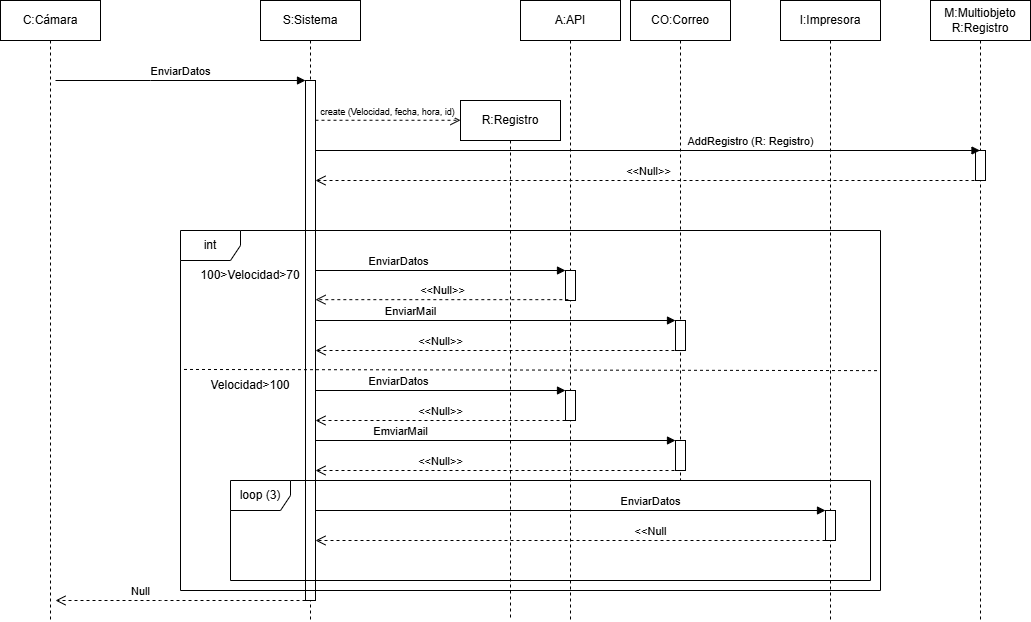

The diagram above was exported from draw.io. Its source (the exported page's mxGraphModel, read from the mxfile embedded in the PNG):
<mxGraphModel dx="607" dy="323" grid="1" gridSize="10" guides="1" tooltips="1" connect="1" arrows="1" fold="1" page="1" pageScale="1" pageWidth="850" pageHeight="1100" math="0" shadow="0">
  <root>
    <mxCell id="0" />
    <mxCell id="1" parent="0" />
    <mxCell id="aM9ryv3xv72pqoxQDRHE-1" value="C:Cámara" style="shape=umlLifeline;perimeter=lifelinePerimeter;whiteSpace=wrap;html=1;container=0;dropTarget=0;collapsible=0;recursiveResize=0;outlineConnect=0;portConstraint=eastwest;newEdgeStyle={&quot;edgeStyle&quot;:&quot;elbowEdgeStyle&quot;,&quot;elbow&quot;:&quot;vertical&quot;,&quot;curved&quot;:0,&quot;rounded&quot;:0};" parent="1" vertex="1">
      <mxGeometry x="30" y="40" width="100" height="620" as="geometry" />
    </mxCell>
    <mxCell id="aM9ryv3xv72pqoxQDRHE-5" value="S:Sistema" style="shape=umlLifeline;perimeter=lifelinePerimeter;whiteSpace=wrap;html=1;container=0;dropTarget=0;collapsible=0;recursiveResize=0;outlineConnect=0;portConstraint=eastwest;newEdgeStyle={&quot;edgeStyle&quot;:&quot;elbowEdgeStyle&quot;,&quot;elbow&quot;:&quot;vertical&quot;,&quot;curved&quot;:0,&quot;rounded&quot;:0};" parent="1" vertex="1">
      <mxGeometry x="290" y="40" width="100" height="620" as="geometry" />
    </mxCell>
    <mxCell id="aM9ryv3xv72pqoxQDRHE-6" value="" style="html=1;points=[];perimeter=orthogonalPerimeter;outlineConnect=0;targetShapes=umlLifeline;portConstraint=eastwest;newEdgeStyle={&quot;edgeStyle&quot;:&quot;elbowEdgeStyle&quot;,&quot;elbow&quot;:&quot;vertical&quot;,&quot;curved&quot;:0,&quot;rounded&quot;:0};" parent="aM9ryv3xv72pqoxQDRHE-5" vertex="1">
      <mxGeometry x="45" y="80" width="10" height="520" as="geometry" />
    </mxCell>
    <mxCell id="aM9ryv3xv72pqoxQDRHE-7" value="EnviarDatos" style="html=1;verticalAlign=bottom;endArrow=block;edgeStyle=elbowEdgeStyle;elbow=vertical;curved=0;rounded=0;" parent="1" target="aM9ryv3xv72pqoxQDRHE-6" edge="1">
      <mxGeometry relative="1" as="geometry">
        <mxPoint x="85" y="120" as="sourcePoint" />
        <Array as="points">
          <mxPoint x="180" y="120" />
        </Array>
      </mxGeometry>
    </mxCell>
    <mxCell id="aM9ryv3xv72pqoxQDRHE-8" value="Null" style="html=1;verticalAlign=bottom;endArrow=open;dashed=1;endSize=8;edgeStyle=elbowEdgeStyle;elbow=vertical;curved=0;rounded=0;" parent="1" edge="1">
      <mxGeometry x="0.32" relative="1" as="geometry">
        <mxPoint x="85" y="640" as="targetPoint" />
        <Array as="points">
          <mxPoint x="190" y="640" />
        </Array>
        <mxPoint x="335" y="640" as="sourcePoint" />
        <mxPoint as="offset" />
      </mxGeometry>
    </mxCell>
    <mxCell id="p3XIapNcvDBLqPKVhOnV-1" value="A:API" style="shape=umlLifeline;perimeter=lifelinePerimeter;whiteSpace=wrap;html=1;container=0;dropTarget=0;collapsible=0;recursiveResize=0;outlineConnect=0;portConstraint=eastwest;newEdgeStyle={&quot;edgeStyle&quot;:&quot;elbowEdgeStyle&quot;,&quot;elbow&quot;:&quot;vertical&quot;,&quot;curved&quot;:0,&quot;rounded&quot;:0};" vertex="1" parent="1">
      <mxGeometry x="550" y="40" width="100" height="620" as="geometry" />
    </mxCell>
    <mxCell id="p3XIapNcvDBLqPKVhOnV-2" value="&lt;span style=&quot;color: rgba(0, 0, 0, 0); font-family: monospace; font-size: 0px; text-align: start;&quot;&gt;%3CmxGraphModel%3E%3Croot%3E%3CmxCell%20id%3D%220%22%2F%3E%3CmxCell%20id%3D%221%22%20parent%3D%220%22%2F%3E%3CmxCell%20id%3D%222%22%20value%3D%22e%22%20style%3D%22html%3D1%3BverticalAlign%3Dbottom%3BendArrow%3Dblock%3BedgeStyle%3DelbowEdgeStyle%3Belbow%3Dvertical%3Bcurved%3D0%3Brounded%3D0%3B%22%20edge%3D%221%22%20parent%3D%221%22%3E%3CmxGeometry%20relative%3D%221%22%20as%3D%22geometry%22%3E%3CmxPoint%20x%3D%2295%22%20y%3D%22120%22%20as%3D%22sourcePoint%22%2F%3E%3CArray%20as%3D%22points%22%3E%3CmxPoint%20x%3D%22180%22%20y%3D%22120%22%2F%3E%3C%2FArray%3E%3CmxPoint%20x%3D%22265%22%20y%3D%22120%22%20as%3D%22targetPoint%22%2F%3E%3C%2FmxGeometry%3E%3C%2FmxCell%3E%3C%2Froot%3E%3C%2FmxGraphModel%3E&lt;/span&gt;" style="html=1;points=[];perimeter=orthogonalPerimeter;outlineConnect=0;targetShapes=umlLifeline;portConstraint=eastwest;newEdgeStyle={&quot;edgeStyle&quot;:&quot;elbowEdgeStyle&quot;,&quot;elbow&quot;:&quot;vertical&quot;,&quot;curved&quot;:0,&quot;rounded&quot;:0};" vertex="1" parent="p3XIapNcvDBLqPKVhOnV-1">
      <mxGeometry x="45" y="270" width="10" height="30" as="geometry" />
    </mxCell>
    <mxCell id="p3XIapNcvDBLqPKVhOnV-23" value="&lt;span style=&quot;color: rgba(0, 0, 0, 0); font-family: monospace; font-size: 0px; text-align: start;&quot;&gt;%3CmxGraphModel%3E%3Croot%3E%3CmxCell%20id%3D%220%22%2F%3E%3CmxCell%20id%3D%221%22%20parent%3D%220%22%2F%3E%3CmxCell%20id%3D%222%22%20value%3D%22e%22%20style%3D%22html%3D1%3BverticalAlign%3Dbottom%3BendArrow%3Dblock%3BedgeStyle%3DelbowEdgeStyle%3Belbow%3Dvertical%3Bcurved%3D0%3Brounded%3D0%3B%22%20edge%3D%221%22%20parent%3D%221%22%3E%3CmxGeometry%20relative%3D%221%22%20as%3D%22geometry%22%3E%3CmxPoint%20x%3D%2295%22%20y%3D%22120%22%20as%3D%22sourcePoint%22%2F%3E%3CArray%20as%3D%22points%22%3E%3CmxPoint%20x%3D%22180%22%20y%3D%22120%22%2F%3E%3C%2FArray%3E%3CmxPoint%20x%3D%22265%22%20y%3D%22120%22%20as%3D%22targetPoint%22%2F%3E%3C%2FmxGeometry%3E%3C%2FmxCell%3E%3C%2Froot%3E%3C%2FmxGraphModel%3E&lt;/span&gt;&lt;span style=&quot;color: rgba(0, 0, 0, 0); font-family: monospace; font-size: 0px; text-align: start;&quot;&gt;%3CmxGraphModel%3E%3Croot%3E%3CmxCell%20id%3D%220%22%2F%3E%3CmxCell%20id%3D%221%22%20parent%3D%220%22%2F%3E%3CmxCell%20id%3D%222%22%20value%3D%22e%22%20style%3D%22html%3D1%3BverticalAlign%3Dbottom%3BendArrow%3Dblock%3BedgeStyle%3DelbowEdgeStyle%3Belbow%3Dvertical%3Bcurved%3D0%3Brounded%3D0%3B%22%20edge%3D%221%22%20parent%3D%221%22%3E%3CmxGeometry%20relative%3D%221%22%20as%3D%22geometry%22%3E%3CmxPoint%20x%3D%2295%22%20y%3D%22120%22%20as%3D%22sourcePoint%22%2F%3E%3CArray%20as%3D%22points%22%3E%3CmxPoint%20x%3D%22180%22%20y%3D%22120%22%2F%3E%3C%2FArray%3E%3CmxPoint%20x%3D%22265%22%20y%3D%22120%22%20as%3D%22targetPoint%22%2F%3E%3C%2FmxGeometry%3E%3C%2FmxCell%3E%3C%2Froot%3E%3C%2FmxGraphModel%3E&lt;/span&gt;" style="html=1;points=[];perimeter=orthogonalPerimeter;outlineConnect=0;targetShapes=umlLifeline;portConstraint=eastwest;newEdgeStyle={&quot;edgeStyle&quot;:&quot;elbowEdgeStyle&quot;,&quot;elbow&quot;:&quot;vertical&quot;,&quot;curved&quot;:0,&quot;rounded&quot;:0};" vertex="1" parent="p3XIapNcvDBLqPKVhOnV-1">
      <mxGeometry x="45" y="390" width="10" height="30" as="geometry" />
    </mxCell>
    <mxCell id="p3XIapNcvDBLqPKVhOnV-3" value="CO:Correo" style="shape=umlLifeline;perimeter=lifelinePerimeter;whiteSpace=wrap;html=1;container=0;dropTarget=0;collapsible=0;recursiveResize=0;outlineConnect=0;portConstraint=eastwest;newEdgeStyle={&quot;edgeStyle&quot;:&quot;elbowEdgeStyle&quot;,&quot;elbow&quot;:&quot;vertical&quot;,&quot;curved&quot;:0,&quot;rounded&quot;:0};" vertex="1" parent="1">
      <mxGeometry x="660" y="40" width="100" height="480" as="geometry" />
    </mxCell>
    <mxCell id="p3XIapNcvDBLqPKVhOnV-4" value="" style="html=1;points=[];perimeter=orthogonalPerimeter;outlineConnect=0;targetShapes=umlLifeline;portConstraint=eastwest;newEdgeStyle={&quot;edgeStyle&quot;:&quot;elbowEdgeStyle&quot;,&quot;elbow&quot;:&quot;vertical&quot;,&quot;curved&quot;:0,&quot;rounded&quot;:0};" vertex="1" parent="p3XIapNcvDBLqPKVhOnV-3">
      <mxGeometry x="45" y="320" width="10" height="30" as="geometry" />
    </mxCell>
    <mxCell id="p3XIapNcvDBLqPKVhOnV-27" value="&lt;span style=&quot;color: rgba(0, 0, 0, 0); font-family: monospace; font-size: 0px; text-align: start;&quot;&gt;%3CmxGraphModel%3E%3Croot%3E%3CmxCell%20id%3D%220%22%2F%3E%3CmxCell%20id%3D%221%22%20parent%3D%220%22%2F%3E%3CmxCell%20id%3D%222%22%20value%3D%22e%22%20style%3D%22html%3D1%3BverticalAlign%3Dbottom%3BendArrow%3Dblock%3BedgeStyle%3DelbowEdgeStyle%3Belbow%3Dvertical%3Bcurved%3D0%3Brounded%3D0%3B%22%20edge%3D%221%22%20parent%3D%221%22%3E%3CmxGeometry%20relative%3D%221%22%20as%3D%22geometry%22%3E%3CmxPoint%20x%3D%2295%22%20y%3D%22120%22%20as%3D%22sourcePoint%22%2F%3E%3CArray%20as%3D%22points%22%3E%3CmxPoint%20x%3D%22180%22%20y%3D%22120%22%2F%3E%3C%2FArray%3E%3CmxPoint%20x%3D%22265%22%20y%3D%22120%22%20as%3D%22targetPoint%22%2F%3E%3C%2FmxGeometry%3E%3C%2FmxCell%3E%3C%2Froot%3E%3C%2FmxGraphModel%3E&lt;/span&gt;&lt;span style=&quot;color: rgba(0, 0, 0, 0); font-family: monospace; font-size: 0px; text-align: start;&quot;&gt;%3CmxGraphModel%3E%3Croot%3E%3CmxCell%20id%3D%220%22%2F%3E%3CmxCell%20id%3D%221%22%20parent%3D%220%22%2F%3E%3CmxCell%20id%3D%222%22%20value%3D%22e%22%20style%3D%22html%3D1%3BverticalAlign%3Dbottom%3BendArrow%3Dblock%3BedgeStyle%3DelbowEdgeStyle%3Belbow%3Dvertical%3Bcurved%3D0%3Brounded%3D0%3B%22%20edge%3D%221%22%20parent%3D%221%22%3E%3CmxGeometry%20relative%3D%221%22%20as%3D%22geometry%22%3E%3CmxPoint%20x%3D%2295%22%20y%3D%22120%22%20as%3D%22sourcePoint%22%2F%3E%3CArray%20as%3D%22points%22%3E%3CmxPoint%20x%3D%22180%22%20y%3D%22120%22%2F%3E%3C%2FArray%3E%3CmxPoint%20x%3D%22265%22%20y%3D%22120%22%20as%3D%22targetPoint%22%2F%3E%3C%2FmxGeometry%3E%3C%2FmxCell%3E%3C%2Froot%3E%3C%2FmxGraphModel%3E&lt;/span&gt;" style="html=1;points=[];perimeter=orthogonalPerimeter;outlineConnect=0;targetShapes=umlLifeline;portConstraint=eastwest;newEdgeStyle={&quot;edgeStyle&quot;:&quot;elbowEdgeStyle&quot;,&quot;elbow&quot;:&quot;vertical&quot;,&quot;curved&quot;:0,&quot;rounded&quot;:0};" vertex="1" parent="p3XIapNcvDBLqPKVhOnV-3">
      <mxGeometry x="45" y="440" width="10" height="30" as="geometry" />
    </mxCell>
    <mxCell id="p3XIapNcvDBLqPKVhOnV-5" value="I:Impresora" style="shape=umlLifeline;perimeter=lifelinePerimeter;whiteSpace=wrap;html=1;container=0;dropTarget=0;collapsible=0;recursiveResize=0;outlineConnect=0;portConstraint=eastwest;newEdgeStyle={&quot;edgeStyle&quot;:&quot;elbowEdgeStyle&quot;,&quot;elbow&quot;:&quot;vertical&quot;,&quot;curved&quot;:0,&quot;rounded&quot;:0};" vertex="1" parent="1">
      <mxGeometry x="810" y="40" width="100" height="620" as="geometry" />
    </mxCell>
    <mxCell id="p3XIapNcvDBLqPKVhOnV-6" value="" style="html=1;points=[];perimeter=orthogonalPerimeter;outlineConnect=0;targetShapes=umlLifeline;portConstraint=eastwest;newEdgeStyle={&quot;edgeStyle&quot;:&quot;elbowEdgeStyle&quot;,&quot;elbow&quot;:&quot;vertical&quot;,&quot;curved&quot;:0,&quot;rounded&quot;:0};" vertex="1" parent="p3XIapNcvDBLqPKVhOnV-5">
      <mxGeometry x="45" y="510" width="10" height="30" as="geometry" />
    </mxCell>
    <mxCell id="p3XIapNcvDBLqPKVhOnV-7" value="R:Registro" style="shape=umlLifeline;perimeter=lifelinePerimeter;whiteSpace=wrap;html=1;container=0;dropTarget=0;collapsible=0;recursiveResize=0;outlineConnect=0;portConstraint=eastwest;newEdgeStyle={&quot;edgeStyle&quot;:&quot;elbowEdgeStyle&quot;,&quot;elbow&quot;:&quot;vertical&quot;,&quot;curved&quot;:0,&quot;rounded&quot;:0};" vertex="1" parent="1">
      <mxGeometry x="490" y="140" width="100" height="520" as="geometry" />
    </mxCell>
    <mxCell id="p3XIapNcvDBLqPKVhOnV-14" value="&lt;font style=&quot;font-size: 9px;&quot;&gt;create (Velocidad, fecha, hora, id)&lt;/font&gt;" style="html=1;verticalAlign=bottom;endArrow=open;dashed=1;endSize=8;curved=0;rounded=0;entryX=0;entryY=0.038;entryDx=0;entryDy=0;entryPerimeter=0;" edge="1" parent="1" source="aM9ryv3xv72pqoxQDRHE-6" target="p3XIapNcvDBLqPKVhOnV-7">
      <mxGeometry relative="1" as="geometry">
        <mxPoint x="370" y="160" as="sourcePoint" />
        <mxPoint x="440" y="160" as="targetPoint" />
      </mxGeometry>
    </mxCell>
    <mxCell id="p3XIapNcvDBLqPKVhOnV-17" value="EnviarDatos" style="html=1;verticalAlign=bottom;endArrow=block;curved=0;rounded=0;" edge="1" parent="1">
      <mxGeometry x="-0.332" width="80" relative="1" as="geometry">
        <mxPoint x="344.9999999999999" y="310" as="sourcePoint" />
        <mxPoint x="595" y="310" as="targetPoint" />
        <mxPoint as="offset" />
      </mxGeometry>
    </mxCell>
    <mxCell id="p3XIapNcvDBLqPKVhOnV-18" value="&amp;lt;&amp;lt;Null&amp;gt;&amp;gt;" style="html=1;verticalAlign=bottom;endArrow=open;dashed=1;endSize=8;curved=0;rounded=0;exitX=0.283;exitY=0.606;exitDx=0;exitDy=0;exitPerimeter=0;" edge="1" parent="1" target="aM9ryv3xv72pqoxQDRHE-6">
      <mxGeometry relative="1" as="geometry">
        <mxPoint x="597.8299999999999" y="339.1700000000001" as="sourcePoint" />
        <mxPoint x="390" y="339" as="targetPoint" />
      </mxGeometry>
    </mxCell>
    <mxCell id="p3XIapNcvDBLqPKVhOnV-20" value="EnviarMail" style="html=1;verticalAlign=bottom;endArrow=block;curved=0;rounded=0;" edge="1" parent="1">
      <mxGeometry x="-0.4722" width="80" relative="1" as="geometry">
        <mxPoint x="345" y="360" as="sourcePoint" />
        <mxPoint x="705" y="360" as="targetPoint" />
        <mxPoint as="offset" />
      </mxGeometry>
    </mxCell>
    <mxCell id="p3XIapNcvDBLqPKVhOnV-22" value="&amp;lt;&amp;lt;Null&amp;gt;&amp;gt;" style="html=1;verticalAlign=bottom;endArrow=open;dashed=1;endSize=8;curved=0;rounded=0;" edge="1" parent="1" target="aM9ryv3xv72pqoxQDRHE-6">
      <mxGeometry x="0.3151" relative="1" as="geometry">
        <mxPoint x="710" y="390" as="sourcePoint" />
        <mxPoint x="350" y="390" as="targetPoint" />
        <mxPoint as="offset" />
      </mxGeometry>
    </mxCell>
    <mxCell id="p3XIapNcvDBLqPKVhOnV-24" value="EnviarDatos" style="html=1;verticalAlign=bottom;endArrow=block;curved=0;rounded=0;" edge="1" parent="1" source="aM9ryv3xv72pqoxQDRHE-6" target="p3XIapNcvDBLqPKVhOnV-23">
      <mxGeometry x="-0.332" width="80" relative="1" as="geometry">
        <mxPoint x="390" y="420" as="sourcePoint" />
        <mxPoint x="590" y="420" as="targetPoint" />
        <mxPoint as="offset" />
      </mxGeometry>
    </mxCell>
    <mxCell id="p3XIapNcvDBLqPKVhOnV-25" value="&amp;lt;&amp;lt;Null&amp;gt;&amp;gt;" style="html=1;verticalAlign=bottom;endArrow=open;dashed=1;endSize=8;curved=0;rounded=0;" edge="1" parent="1" target="aM9ryv3xv72pqoxQDRHE-6">
      <mxGeometry relative="1" as="geometry">
        <mxPoint x="595" y="460" as="sourcePoint" />
        <mxPoint x="370" y="460" as="targetPoint" />
      </mxGeometry>
    </mxCell>
    <mxCell id="p3XIapNcvDBLqPKVhOnV-28" value="EmviarMail" style="html=1;verticalAlign=bottom;endArrow=block;curved=0;rounded=0;" edge="1" parent="1" source="aM9ryv3xv72pqoxQDRHE-6" target="p3XIapNcvDBLqPKVhOnV-27">
      <mxGeometry x="-0.5278" width="80" relative="1" as="geometry">
        <mxPoint x="370" y="480" as="sourcePoint" />
        <mxPoint x="425" y="480" as="targetPoint" />
        <mxPoint as="offset" />
      </mxGeometry>
    </mxCell>
    <mxCell id="p3XIapNcvDBLqPKVhOnV-29" value="&amp;lt;&amp;lt;Null&amp;gt;&amp;gt;" style="html=1;verticalAlign=bottom;endArrow=open;dashed=1;endSize=8;curved=0;rounded=0;exitX=0.5;exitY=1;exitDx=0;exitDy=0;exitPerimeter=0;" edge="1" parent="1" source="p3XIapNcvDBLqPKVhOnV-27" target="aM9ryv3xv72pqoxQDRHE-6">
      <mxGeometry x="0.3151" relative="1" as="geometry">
        <mxPoint x="700" y="510" as="sourcePoint" />
        <mxPoint x="360" y="510" as="targetPoint" />
        <mxPoint as="offset" />
      </mxGeometry>
    </mxCell>
    <mxCell id="p3XIapNcvDBLqPKVhOnV-30" value="EnviarDatos" style="html=1;verticalAlign=bottom;endArrow=block;curved=0;rounded=0;" edge="1" parent="1" source="aM9ryv3xv72pqoxQDRHE-6" target="p3XIapNcvDBLqPKVhOnV-6">
      <mxGeometry x="0.3137" width="80" relative="1" as="geometry">
        <mxPoint x="345" y="530" as="sourcePoint" />
        <mxPoint x="425" y="530" as="targetPoint" />
        <mxPoint as="offset" />
      </mxGeometry>
    </mxCell>
    <mxCell id="p3XIapNcvDBLqPKVhOnV-32" value="&amp;lt;&amp;lt;Null" style="html=1;verticalAlign=bottom;endArrow=open;dashed=1;endSize=8;curved=0;rounded=0;" edge="1" parent="1">
      <mxGeometry x="-0.3137" relative="1" as="geometry">
        <mxPoint x="855" y="580" as="sourcePoint" />
        <mxPoint x="345" y="580" as="targetPoint" />
        <mxPoint as="offset" />
      </mxGeometry>
    </mxCell>
    <mxCell id="p3XIapNcvDBLqPKVhOnV-33" value="int" style="shape=umlFrame;whiteSpace=wrap;html=1;pointerEvents=0;" vertex="1" parent="1">
      <mxGeometry x="210" y="270" width="700" height="360" as="geometry" />
    </mxCell>
    <mxCell id="p3XIapNcvDBLqPKVhOnV-34" value="loop (3)" style="shape=umlFrame;whiteSpace=wrap;html=1;pointerEvents=0;" vertex="1" parent="1">
      <mxGeometry x="260" y="520" width="640" height="100" as="geometry" />
    </mxCell>
    <mxCell id="p3XIapNcvDBLqPKVhOnV-36" value="" style="endArrow=none;dashed=1;html=1;rounded=0;entryX=0.996;entryY=0.417;entryDx=0;entryDy=0;entryPerimeter=0;exitX=0.005;exitY=0.386;exitDx=0;exitDy=0;exitPerimeter=0;" edge="1" parent="1" source="p3XIapNcvDBLqPKVhOnV-33">
      <mxGeometry width="50" height="50" relative="1" as="geometry">
        <mxPoint x="240" y="410" as="sourcePoint" />
        <mxPoint x="907.3200000000002" y="410.12" as="targetPoint" />
      </mxGeometry>
    </mxCell>
    <mxCell id="p3XIapNcvDBLqPKVhOnV-37" value="Velocidad&amp;gt;100" style="text;strokeColor=none;align=center;fillColor=none;html=1;verticalAlign=middle;whiteSpace=wrap;rounded=0;" vertex="1" parent="1">
      <mxGeometry x="250" y="410" width="60" height="30" as="geometry" />
    </mxCell>
    <mxCell id="p3XIapNcvDBLqPKVhOnV-38" value="100&amp;gt;Velocidad&amp;gt;70" style="text;strokeColor=none;align=center;fillColor=none;html=1;verticalAlign=middle;whiteSpace=wrap;rounded=0;" vertex="1" parent="1">
      <mxGeometry x="250" y="300" width="60" height="30" as="geometry" />
    </mxCell>
    <mxCell id="p3XIapNcvDBLqPKVhOnV-44" value="M:Multiobjeto&lt;br&gt;R:Registro" style="shape=umlLifeline;perimeter=lifelinePerimeter;whiteSpace=wrap;html=1;container=0;dropTarget=0;collapsible=0;recursiveResize=0;outlineConnect=0;portConstraint=eastwest;newEdgeStyle={&quot;edgeStyle&quot;:&quot;elbowEdgeStyle&quot;,&quot;elbow&quot;:&quot;vertical&quot;,&quot;curved&quot;:0,&quot;rounded&quot;:0};" vertex="1" parent="1">
      <mxGeometry x="960" y="40" width="100" height="620" as="geometry" />
    </mxCell>
    <mxCell id="p3XIapNcvDBLqPKVhOnV-45" value="" style="html=1;points=[];perimeter=orthogonalPerimeter;outlineConnect=0;targetShapes=umlLifeline;portConstraint=eastwest;newEdgeStyle={&quot;edgeStyle&quot;:&quot;elbowEdgeStyle&quot;,&quot;elbow&quot;:&quot;vertical&quot;,&quot;curved&quot;:0,&quot;rounded&quot;:0};" vertex="1" parent="p3XIapNcvDBLqPKVhOnV-44">
      <mxGeometry x="45" y="150" width="10" height="30" as="geometry" />
    </mxCell>
    <mxCell id="p3XIapNcvDBLqPKVhOnV-48" value="AddRegistro (R: Registro)" style="html=1;verticalAlign=bottom;endArrow=block;curved=0;rounded=0;" edge="1" parent="1">
      <mxGeometry x="0.3093" width="80" relative="1" as="geometry">
        <mxPoint x="345" y="190" as="sourcePoint" />
        <mxPoint x="1009.5" y="190" as="targetPoint" />
        <mxPoint as="offset" />
      </mxGeometry>
    </mxCell>
    <mxCell id="p3XIapNcvDBLqPKVhOnV-50" value="&amp;lt;&amp;lt;Null&amp;gt;&amp;gt;" style="html=1;verticalAlign=bottom;endArrow=open;dashed=1;endSize=8;curved=0;rounded=0;" edge="1" parent="1" target="aM9ryv3xv72pqoxQDRHE-6">
      <mxGeometry relative="1" as="geometry">
        <mxPoint x="1010" y="220" as="sourcePoint" />
        <mxPoint x="350" y="220" as="targetPoint" />
      </mxGeometry>
    </mxCell>
  </root>
</mxGraphModel>